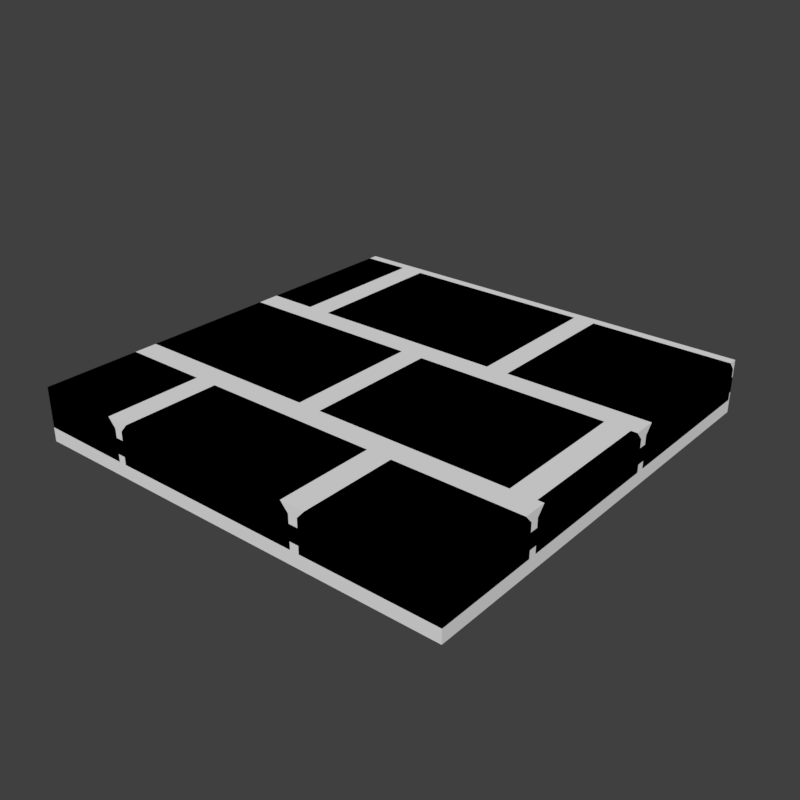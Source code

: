# Source: stoneFloorCleanBricks3.blend  (saved by Blender 2.80.75; exported with 4.5.12 LTS)
import bpy
from mathutils import Matrix  # noqa: F401  (used for matrix-valued properties, if any)

bpy.ops.wm.read_factory_settings(use_empty=True)
scene = bpy.context.scene
scene.name = 'Scene'

# ---- collections
col_collection_1 = bpy.data.collections.new('Collection 1'); scene.collection.children.link(col_collection_1)

# ---- materials (node trees are filled in below, after node groups)
mat_stonefloorcleanbricksnormal = bpy.data.materials.new('stoneFloorCleanBricksNormal')
mat_stonefloorcleanbricksnormal.alpha_threshold = 0.0
mat_stonefloorcleanbricksnormal.use_transparent_shadow = False
mat_stonefloorcleanbricksnormal.roughness = 0.5
mat_stonefloorcleanbricks = bpy.data.materials.new('stoneFloorCleanBricks')
mat_stonefloorcleanbricks.alpha_threshold = 0.0
mat_stonefloorcleanbricks.use_transparent_shadow = False
mat_stonefloorcleanbricks.diffuse_color = (0.4803, 0.4803, 0.4803, 1.0)
mat_stonefloorcleanbricks.roughness = 0.5

# ---- material node trees

# ---- world
world_world = bpy.data.worlds.new('World'); scene.world = world_world
world_world.color = (0.05088, 0.05088, 0.05088)
world_world.use_sun_shadow = False
world_world.sun_shadow_jitter_overblur = 0.0
world_world.cycles.sampling_method = 'MANUAL'

# ---- meshes
me_cube_001 = bpy.data.meshes.new('Cube.001')
me_cube_001.from_pydata([(-0.5, -0.5, -0.07393), (-0.5, -0.5, 0.05), (-0.5, 0.5, -0.07393), (-0.5, 0.5, 0.05), (0.5, -0.5, -0.07393), (0.5, -0.5, 0.05), (0.5, 0.5, -0.07393), (0.5, 0.5, 0.05)], [], [(0, 1, 3, 2), (2, 3, 7, 6), (6, 7, 5, 4), (4, 5, 1, 0), (7, 3, 1, 5)])
_uv = me_cube_001.uv_layers.new(name='UVMap')
_uv.uv.foreach_set('vector', [0.4258, 0.5, 0.5, 0.5, 0.5, 1.0, 0.4258, 1.0, 0.5, 1.074, 0.5, 1.0, 1.0, 1.0, 1.0, 1.074, 1.074, 1.0, 1.0, 1.0, 1.0, 0.5, 1.074, 0.5, 0.9995, 0.4297, 0.9995, 0.5039, 0.5, 0.5039, 0.5, 0.4297, 1.0, 1.0, 0.5, 1.0, 0.5, 0.5, 1.0, 0.5])
me_cube_001.materials.append(mat_stonefloorcleanbricksnormal)
me_cube_001.use_remesh_preserve_volume = False
me_cube_001.use_remesh_preserve_attributes = False
me_cube_001.use_mirror_vertex_groups = False
me_cube_001.update()
me_cube_002 = bpy.data.meshes.new('Cube.002')
me_cube_002.from_pydata([(0.5, 0.5, -0.02546), (0.5, 0.5, 0.01), (-0.3708, 0.1212, -0.04289), (-0.3708, 0.4955, -0.04289), (-0.3497, 0.1212, -0.04289), (-0.3497, 0.4955, -0.04289), (0.1367, 0.1212, -0.04289), (0.1367, 0.4955, -0.04289), (0.1525, 0.1212, -0.04289), (0.1525, 0.4955, -0.04289), (0.5, 0.1212, -0.04289), (0.5, 0.4955, -0.04289), (-0.04801, -0.2444, -0.04289), (-0.04801, 0.1023, -0.04289), (-0.02957, -0.2444, -0.04289), (-0.02957, 0.1023, -0.04289), (0.5, -0.2444, -0.04289), (0.5, 0.1023, -0.04289), (-0.2858, -0.2631, -0.04289), (-0.2674, -0.2631, -0.04289), (0.1745, -0.2631, -0.04289), (0.1952, -0.2631, -0.04289), (0.5, -0.2631, -0.04289), (-0.3885, 0.1389, 0.05), (-0.3708, 0.1212, 0.03), (-0.3885, 0.4778, 0.05), (-0.3708, 0.4955, 0.03), (-0.332, 0.1389, 0.05), (-0.3497, 0.1212, 0.03), (-0.332, 0.4778, 0.05), (-0.3497, 0.4955, 0.03), (0.119, 0.1389, 0.05), (0.1367, 0.1212, 0.03), (0.119, 0.4778, 0.05), (0.1367, 0.4955, 0.03), (0.1702, 0.1389, 0.05), (0.1525, 0.1212, 0.03), (0.1702, 0.4778, 0.05), (0.1525, 0.4955, 0.03), (0.5, 0.1389, 0.05), (0.5, 0.1212, 0.03), (0.5, 0.4955, 0.03), (0.5, 0.4778, 0.05), (-0.0657, -0.2267, 0.05), (-0.04801, -0.2444, 0.03), (-0.0657, 0.08465, 0.05), (-0.04801, 0.1023, 0.03), (-0.01188, -0.2267, 0.05), (-0.02957, -0.2444, 0.03), (-0.01188, 0.08465, 0.05), (-0.02957, 0.1023, 0.03), (0.4299, -0.2267, 0.05), (0.4299, 0.08465, 0.05), (0.4476, 0.1023, 0.03), (0.4476, 0.1023, -0.04268), (0.4682, -0.2444, -0.04289), (0.4682, 0.1023, -0.04289), (0.4682, -0.2444, 0.03), (0.4859, -0.2267, 0.05), (0.4859, 0.08465, 0.05), (0.5, -0.2267, 0.05), (0.5, -0.2444, 0.03), (0.5, 0.1023, 0.03), (0.5, 0.08465, 0.05), (-0.3035, -0.2808, 0.05), (-0.2858, -0.2631, 0.03), (-0.2497, -0.2808, 0.05), (-0.2674, -0.2631, 0.03), (0.1569, -0.2808, 0.05), (0.1745, -0.2631, 0.03), (0.2129, -0.2808, 0.05), (0.1952, -0.2631, 0.03), (0.5, -0.2631, 0.03), (0.5, -0.2808, 0.05), (-0.5, 0.5, -0.02546), (0.5, -0.5, 0.05), (0.1569, -0.5, 0.05), (-0.2674, -0.5, -0.04289), (-0.5, 0.1212, 0.03), (-0.5, -0.2631, 0.03), (-0.5, 0.08465, 0.05), (-0.5, 0.1023, -0.04289), (-0.5, 0.1212, -0.04289), (-0.5, -0.2631, -0.04289), (0.1745, -0.5, 0.03), (0.1745, -0.5, -0.04289), (-0.5, 0.4955, -0.04289), (-0.5, 0.1389, 0.05), (-0.5, 0.1023, 0.03), (-0.5, -0.2444, -0.04289), (-0.2497, -0.5, 0.05), (-0.5, -0.2444, 0.03), (0.5, -0.5, -0.02546), (0.1952, -0.5, -0.04289), (-0.5, 0.4778, 0.05), (-0.5, 0.5, 0.01), (-0.2674, -0.5, 0.03), (0.2129, -0.5, 0.05), (-0.3035, -0.5, 0.05), (-0.5, 0.4955, 0.03), (-0.5, -0.2267, 0.05), (0.5, -0.5, -0.04289), (0.5, -0.5, 0.01), (-0.2858, -0.5, -0.04289), (-0.5, -0.2808, 0.05), (0.1952, -0.5, 0.03), (-0.2858, -0.5, 0.03), (-0.5, -0.5, 0.05), (-0.5, -0.5, 0.01), (-0.5, -0.5, -0.0415), (-0.5, -0.5, -0.02546), (0.4476, -0.2444, 0.03), (0.4476, -0.2444, -0.04268), (0.4682, 0.1023, 0.03)], [], [(110, 92, 102, 108), (74, 110, 108, 95), (28, 4, 6, 32), (3, 26, 24, 2), (29, 27, 31, 33), (36, 8, 10, 40), (5, 30, 34, 7), (5, 4, 28, 30), (7, 34, 32, 6), (37, 35, 39, 42), (11, 41, 42, 39, 40, 10), (9, 38, 41, 11), (9, 8, 36, 38), (12, 44, 91, 89), (45, 80, 100, 43), (13, 46, 44, 12), (52, 49, 47, 51), (111, 51, 47, 48), (61, 60, 58, 57), (14, 48, 50, 15), (15, 50, 53, 54), (62, 113, 59, 63), (17, 62, 63, 60, 61, 16), (63, 59, 58, 60), (64, 104, 107, 98), (18, 65, 106, 103), (68, 66, 90, 76), (20, 69, 84, 85), (19, 67, 69, 20), (73, 70, 97, 75), (22, 72, 73, 75, 101), (21, 71, 72, 22), (59, 113, 57, 58), (25, 23, 24, 26), (30, 28, 27, 29), (33, 31, 32, 34), (28, 32, 31, 27), (34, 30, 29, 33), (38, 36, 35, 37), (37, 42, 41, 38), (36, 40, 39, 35), (45, 43, 44, 46), (43, 100, 91, 44), (47, 49, 50, 48), (49, 52, 53, 50), (54, 53, 111, 112), (113, 62, 17, 56), (16, 61, 57, 55), (64, 98, 106, 65), (66, 68, 69, 67), (68, 76, 84, 69), (70, 73, 72, 71), (93, 105, 71, 21), (83, 79, 65, 18), (79, 104, 64, 65), (105, 97, 70, 71), (78, 82, 2, 24), (87, 78, 24, 23), (96, 90, 66, 67), (88, 80, 45, 46), (86, 99, 26, 3), (81, 88, 46, 13), (74, 95, 1, 0), (99, 94, 25, 26), (77, 96, 67, 19), (94, 87, 23, 25), (93, 101, 75, 97, 105), (85, 84, 76, 90, 96, 77), (107, 109, 103, 106, 98), (83, 109, 107, 104, 79), (91, 100, 80, 88, 81, 89), (86, 82, 78, 87, 94, 99), (1, 102, 92, 0), (95, 108, 102, 1), (51, 111, 53, 52), (112, 111, 48, 14), (113, 56, 55, 57)])
_uv = me_cube_002.uv_layers.new(name='UVMap')
_uv.uv.foreach_set('vector', [0.728, 0.8027, 0.7339, 0.8027, 0.7339, 0.8027, 0.728, 0.8027, 0.728, 0.8086, 0.728, 0.8027, 0.728, 0.8027, 0.728, 0.8086, 0.6572, 0.9365, 0.6743, 0.9199, 0.7407, 0.916, 0.7578, 0.9365, 0.5107, 0.8945, 0.5293, 0.9121, 0.4463, 0.9121, 0.4741, 0.897, 0.584, 0.9888, 0.584, 0.8193, 0.8096, 0.8193, 0.8096, 0.9888, 0.8696, 0.8535, 0.8853, 0.8696, 0.8882, 0.9141, 0.8691, 0.9268, 0.6782, 0.8672, 0.6533, 0.8442, 0.769, 0.8442, 0.7432, 0.8623, 0.6782, 0.8672, 0.6743, 0.9199, 0.6572, 0.9365, 0.6533, 0.8442, 0.7432, 0.8623, 0.769, 0.8442, 0.7578, 0.9365, 0.7407, 0.916, 0.835, 0.9888, 0.835, 0.8193, 1.0, 0.8193, 1.0, 0.9888, 0.9375, 0.9175, 0.957, 0.9434, 0.9517, 0.9473, 0.8682, 0.9346, 0.8691, 0.9268, 0.8882, 0.9141, 0.9331, 0.8721, 0.957, 0.8481, 0.957, 0.9434, 0.9375, 0.9175, 0.9331, 0.8721, 0.8853, 0.8696, 0.8696, 0.8535, 0.957, 0.8481, 0.6309, 0.7339, 0.6475, 0.7539, 0.5581, 0.7539, 0.5723, 0.7393, 0.7173, 0.7925, 0.5, 0.7925, 0.5, 0.6367, 0.7173, 0.6367, 0.6333, 0.6865, 0.6587, 0.6685, 0.6475, 0.7539, 0.6309, 0.7339, 0.9648, 0.7925, 0.7441, 0.7925, 0.7441, 0.6367, 0.9648, 0.6367, 0.9712, 0.6299, 0.9648, 0.6367, 0.7441, 0.6367, 0.7378, 0.6299, 1.0, 0.6284, 1.0, 0.6367, 0.9932, 0.6367, 0.9849, 0.6284, 0.7803, 0.6597, 0.7974, 0.6758, 0.8022, 0.7241, 0.7803, 0.7402, 0.7803, 0.7402, 0.8022, 0.7241, 0.8657, 0.7266, 0.8857, 0.75, 1.0, 0.8008, 0.9849, 0.8008, 0.9932, 0.7925, 1.0, 0.7925, 0.07275, 0.731, 0.103, 0.7251, 0.105, 0.7168, 0.02148, 0.7051, 0.01855, 0.7095, 0.0708, 0.731, 1.0, 0.7925, 0.9932, 0.7925, 0.9932, 0.6367, 1.0, 0.6367, 0.5981, 0.6099, 0.5, 0.6099, 0.5, 0.5, 0.5981, 0.5, 0.5601, 0.5654, 0.5786, 0.5864, 0.52, 0.582, 0.5371, 0.5664, 0.8286, 0.6099, 0.625, 0.6099, 0.625, 0.5, 0.8286, 0.5, 0.75, 0.5444, 0.7646, 0.5654, 0.7075, 0.5649, 0.7192, 0.5493, 0.75, 0.4927, 0.772, 0.4712, 0.7646, 0.5654, 0.75, 0.5444, 1.0, 0.6099, 0.8564, 0.6099, 0.8564, 0.5, 1.0, 0.5, 0.9106, 0.5132, 0.895, 0.4951, 0.896, 0.4868, 0.9551, 0.4893, 0.9385, 0.5093, 0.9116, 0.5464, 0.8906, 0.5649, 0.895, 0.4951, 0.9106, 0.5132, 0.9932, 0.7925, 0.9849, 0.8008, 0.9849, 0.6284, 0.9932, 0.6367, 0.5557, 0.9888, 0.5557, 0.8193, 0.5645, 0.8105, 0.5645, 0.9976, 0.5776, 0.9956, 0.5776, 0.8125, 0.584, 0.8193, 0.584, 0.9888, 0.8096, 0.9888, 0.8096, 0.8193, 0.8159, 0.8125, 0.8159, 0.9956, 0.5776, 0.8125, 0.8159, 0.8125, 0.8096, 0.8193, 0.584, 0.8193, 0.8159, 0.9956, 0.5776, 0.9956, 0.584, 0.9888, 0.8096, 0.9888, 0.8271, 0.9956, 0.8271, 0.8125, 0.835, 0.8193, 0.835, 0.9888, 0.835, 0.9888, 1.0, 0.9888, 0.9976, 0.9956, 0.8271, 0.9956, 0.8271, 0.8125, 0.9976, 0.8125, 1.0, 0.8193, 0.835, 0.8193, 0.7173, 0.7925, 0.7173, 0.6367, 0.7246, 0.6299, 0.7246, 0.7993, 0.7173, 0.6367, 0.5, 0.6367, 0.5034, 0.6299, 0.7246, 0.6299, 0.7441, 0.6367, 0.7441, 0.7925, 0.7378, 0.7993, 0.7378, 0.6299, 0.7441, 0.7925, 0.9648, 0.7925, 0.9712, 0.7993, 0.7378, 0.7993, 0.8857, 0.75, 0.8657, 0.7266, 0.8608, 0.6777, 0.8857, 0.6538, 0.1016, 0.7417, 0.103, 0.7251, 0.07275, 0.731, 0.0708, 0.7314, 0.0708, 0.731, 0.01855, 0.7095, 0.02148, 0.7417, 0.0708, 0.7305, 0.5981, 0.6099, 0.5981, 0.5, 0.6064, 0.502, 0.6064, 0.6177, 0.625, 0.6099, 0.8286, 0.6099, 0.835, 0.6177, 0.6187, 0.6177, 0.8286, 0.6099, 0.8286, 0.5, 0.835, 0.5015, 0.835, 0.6177, 0.8564, 0.6099, 1.0, 0.6099, 0.9976, 0.6177, 0.8486, 0.6177, 0.938, 0.5425, 0.959, 0.5649, 0.8906, 0.5649, 0.9116, 0.5464, 0.5566, 0.5449, 0.5786, 0.5229, 0.5786, 0.5864, 0.5601, 0.5654, 0.5015, 0.6177, 0.5, 0.6099, 0.5981, 0.6099, 0.6064, 0.6177, 0.8486, 0.502, 0.8564, 0.5, 0.8564, 0.6099, 0.8486, 0.6177, 0.4497, 0.8613, 0.4717, 0.8813, 0.4741, 0.897, 0.4463, 0.9121, 0.5, 0.8193, 0.5, 0.8105, 0.5645, 0.8105, 0.5557, 0.8193, 0.6187, 0.5015, 0.625, 0.5, 0.625, 0.6099, 0.6187, 0.6177, 0.5034, 0.7993, 0.5, 0.7925, 0.7173, 0.7925, 0.7246, 0.7993, 0.5088, 0.8799, 0.5312, 0.8687, 0.5293, 0.9121, 0.5107, 0.8945, 0.5752, 0.6909, 0.5488, 0.6675, 0.6587, 0.6685, 0.6333, 0.6865, 0.728, 0.8086, 0.728, 0.8086, 0.7339, 0.8086, 0.7339, 0.8086, 0.5, 0.9976, 0.5, 0.9888, 0.5557, 0.9888, 0.5645, 0.9976, 0.7188, 0.4966, 0.6934, 0.4692, 0.772, 0.4712, 0.75, 0.4927, 0.5, 0.9888, 0.5, 0.8193, 0.5557, 0.8193, 0.5557, 0.9888, 0.938, 0.5425, 0.9385, 0.5093, 0.9551, 0.4893, 0.9702, 0.5645, 0.959, 0.5649, 0.7192, 0.5493, 0.7075, 0.5649, 0.7007, 0.5654, 0.6895, 0.4736, 0.6934, 0.4692, 0.7188, 0.4966, 0.5146, 0.5278, 0.5337, 0.5444, 0.5371, 0.5664, 0.52, 0.582, 0.5112, 0.5811, 0.5566, 0.5449, 0.5337, 0.5444, 0.5146, 0.5278, 0.5776, 0.5122, 0.5786, 0.5229, 0.5581, 0.7539, 0.5508, 0.7539, 0.5439, 0.6724, 0.5488, 0.6675, 0.5752, 0.6909, 0.5723, 0.7393, 0.5088, 0.8799, 0.4717, 0.8813, 0.4497, 0.8613, 0.4536, 0.8579, 0.5332, 0.8604, 0.5312, 0.8687, 0.7339, 0.8086, 0.7339, 0.8027, 0.7339, 0.8027, 0.7339, 0.8086, 0.728, 0.8086, 0.728, 0.8027, 0.7339, 0.8027, 0.7339, 0.8086, 0.9648, 0.6367, 0.9712, 0.6299, 0.9712, 0.7993, 0.9648, 0.7925, 0.8857, 0.6538, 0.8608, 0.6777, 0.7974, 0.6758, 0.7803, 0.6597, 0.1016, 0.7417, 0.0708, 0.7314, 0.0708, 0.7305, 0.02148, 0.7417])
_ca = me_cube_002.color_attributes.new('Col', 'BYTE_COLOR', 'CORNER')
_ca.data.foreach_set('color', [0.05127, 0.05127, 0.05127, 1.0, 0.05127, 0.05127, 0.05127, 1.0, 0.05127, 0.05127, 0.05127, 1.0, 0.05127, 0.05127, 0.05127, 1.0, 0.05127, 0.05127, 0.05127, 1.0, 0.05127, 0.05127, 0.05127, 1.0, 0.05127, 0.05127, 0.05127, 1.0, 0.05127, 0.05127, 0.05127, 1.0, 0.3095, 0.3095, 0.3095, 1.0, 0.3095, 0.3095, 0.3095, 1.0, 0.3095, 0.3095, 0.3095, 1.0, 0.3095, 0.3095, 0.3095, 1.0, 0.2051, 0.2051, 0.2051, 1.0, 0.2051, 0.2051, 0.2051, 1.0, 0.2051, 0.2051, 0.2051, 1.0, 0.2051, 0.2051, 0.2051, 1.0, 0.3095, 0.3095, 0.3095, 1.0, 0.3095, 0.3095, 0.3095, 1.0, 0.3095, 0.3095, 0.3095, 1.0, 0.3095, 0.3095, 0.3095, 1.0, 0.402, 0.402, 0.402, 1.0, 0.402, 0.402, 0.402, 1.0, 0.402, 0.402, 0.402, 1.0, 0.402, 0.402, 0.402, 1.0, 0.3095, 0.3095, 0.3095, 1.0, 0.3095, 0.3095, 0.3095, 1.0, 0.3095, 0.3095, 0.3095, 1.0, 0.3095, 0.3095, 0.3095, 1.0, 0.3095, 0.3095, 0.3095, 1.0, 0.3095, 0.3095, 0.3095, 1.0, 0.3095, 0.3095, 0.3095, 1.0, 0.3095, 0.3095, 0.3095, 1.0, 0.3095, 0.3095, 0.3095, 1.0, 0.3095, 0.3095, 0.3095, 1.0, 0.3095, 0.3095, 0.3095, 1.0, 0.3095, 0.3095, 0.3095, 1.0, 0.402, 0.402, 0.402, 1.0, 0.402, 0.402, 0.402, 1.0, 0.402, 0.402, 0.402, 1.0, 0.402, 0.402, 0.402, 1.0, 0.402, 0.402, 0.402, 1.0, 0.402, 0.402, 0.402, 1.0, 0.402, 0.402, 0.402, 1.0, 0.402, 0.402, 0.402, 1.0, 0.402, 0.402, 0.402, 1.0, 0.402, 0.402, 0.402, 1.0, 0.402, 0.402, 0.402, 1.0, 0.402, 0.402, 0.402, 1.0, 0.402, 0.402, 0.402, 1.0, 0.402, 0.402, 0.402, 1.0, 0.402, 0.402, 0.402, 1.0, 0.402, 0.402, 0.402, 1.0, 0.402, 0.402, 0.402, 1.0, 0.402, 0.402, 0.402, 1.0, 0.6795, 0.6795, 0.6795, 1.0, 0.6795, 0.6795, 0.6795, 1.0, 0.6795, 0.6795, 0.6795, 1.0, 0.6795, 0.6795, 0.6795, 1.0, 0.6795, 0.6795, 0.6795, 1.0, 0.6795, 0.6795, 0.6795, 1.0, 0.6795, 0.6795, 0.6795, 1.0, 0.6795, 0.6795, 0.6795, 1.0, 0.6795, 0.6795, 0.6795, 1.0, 0.6795, 0.6795, 0.6795, 1.0, 0.6795, 0.6795, 0.6795, 1.0, 0.6795, 0.6795, 0.6795, 1.0, 0.1845, 0.1845, 0.1845, 1.0, 0.1845, 0.1845, 0.1845, 1.0, 0.1845, 0.1845, 0.1845, 1.0, 0.2122, 0.2122, 0.2122, 1.0, 0.3419, 0.3419, 0.3419, 1.0, 0.2122, 0.2122, 0.2122, 1.0, 0.1845, 0.1845, 0.1845, 1.0, 0.1878, 0.1878, 0.1878, 1.0, 0.6038, 0.6038, 0.6038, 1.0, 0.6038, 0.6038, 0.6038, 1.0, 0.6105, 0.6105, 0.6105, 1.0, 0.7605, 0.7605, 0.7605, 1.0, 0.1845, 0.1845, 0.1845, 1.0, 0.1845, 0.1845, 0.1845, 1.0, 0.1845, 0.1845, 0.1845, 1.0, 0.1845, 0.1845, 0.1845, 1.0, 0.1845, 0.1845, 0.1845, 1.0, 0.1845, 0.1845, 0.1845, 1.0, 0.1845, 0.1845, 0.1845, 1.0, 1.0, 1.0, 1.0, 1.0, 0.6038, 0.6038, 0.6038, 1.0, 0.7605, 0.7605, 0.7605, 1.0, 0.7011, 0.7011, 0.7011, 1.0, 0.6172, 0.6172, 0.6172, 1.0, 0.6038, 0.6038, 0.6038, 1.0, 0.6038, 0.6038, 0.6038, 1.0, 0.6172, 0.6172, 0.6172, 1.0, 0.6038, 0.6038, 0.6038, 1.0, 0.6038, 0.6038, 0.6038, 1.0, 0.6038, 0.6038, 0.6038, 1.0, 0.6172, 0.6172, 0.6172, 1.0, 0.7011, 0.7011, 0.7011, 1.0, 0.6105, 0.6105, 0.6105, 1.0, 0.6038, 0.6038, 0.6038, 1.0, 0.3095, 0.3095, 0.3095, 1.0, 0.3095, 0.3095, 0.3095, 1.0, 0.3095, 0.3095, 0.3095, 1.0, 0.3095, 0.3095, 0.3095, 1.0, 0.3095, 0.3095, 0.3095, 1.0, 0.3095, 0.3095, 0.3095, 1.0, 0.3095, 0.3095, 0.3095, 1.0, 0.3095, 0.3095, 0.3095, 1.0, 0.2051, 0.2051, 0.2051, 1.0, 0.2051, 0.2051, 0.2051, 1.0, 0.2051, 0.2051, 0.2051, 1.0, 0.2051, 0.2051, 0.2051, 1.0, 0.2051, 0.2051, 0.2051, 1.0, 0.2051, 0.2051, 0.2051, 1.0, 0.2051, 0.2051, 0.2051, 1.0, 0.2051, 0.2051, 0.2051, 1.0, 0.2051, 0.2051, 0.2051, 1.0, 0.2051, 0.2051, 0.2051, 1.0, 0.2051, 0.2051, 0.2051, 1.0, 0.2051, 0.2051, 0.2051, 1.0, 0.7682, 0.7682, 0.7682, 1.0, 0.7682, 0.7682, 0.7682, 1.0, 0.7682, 0.7682, 0.7682, 1.0, 0.7682, 0.7682, 0.7682, 1.0, 0.7682, 0.7682, 0.7682, 1.0, 0.7682, 0.7682, 0.7682, 1.0, 0.7682, 0.7682, 0.7682, 1.0, 0.7682, 0.7682, 0.7682, 1.0, 0.7682, 0.7682, 0.7682, 1.0, 0.7682, 0.7682, 0.7682, 1.0, 0.7682, 0.7682, 0.7682, 1.0, 0.7682, 0.7682, 0.7682, 1.0, 0.7682, 0.7682, 0.7682, 1.0, 0.7011, 0.7011, 0.7011, 1.0, 0.7605, 0.7605, 0.7605, 1.0, 0.7605, 0.7605, 0.7605, 1.0, 0.6105, 0.6105, 0.6105, 1.0, 0.2051, 0.2051, 0.2051, 1.0, 0.2051, 0.2051, 0.2051, 1.0, 0.2051, 0.2051, 0.2051, 1.0, 0.2051, 0.2051, 0.2051, 1.0, 0.3095, 0.3095, 0.3095, 1.0, 0.3095, 0.3095, 0.3095, 1.0, 0.3095, 0.3095, 0.3095, 1.0, 0.3095, 0.3095, 0.3095, 1.0, 0.3095, 0.3095, 0.3095, 1.0, 0.3095, 0.3095, 0.3095, 1.0, 0.3095, 0.3095, 0.3095, 1.0, 0.3095, 0.3095, 0.3095, 1.0, 0.3095, 0.3095, 0.3095, 1.0, 0.3095, 0.3095, 0.3095, 1.0, 0.3095, 0.3095, 0.3095, 1.0, 0.3095, 0.3095, 0.3095, 1.0, 0.3095, 0.3095, 0.3095, 1.0, 0.3095, 0.3095, 0.3095, 1.0, 0.3095, 0.3095, 0.3095, 1.0, 0.3095, 0.3095, 0.3095, 1.0, 0.402, 0.402, 0.402, 1.0, 0.402, 0.402, 0.402, 1.0, 0.402, 0.402, 0.402, 1.0, 0.402, 0.402, 0.402, 1.0, 0.402, 0.402, 0.402, 1.0, 0.402, 0.402, 0.402, 1.0, 0.402, 0.402, 0.402, 1.0, 0.402, 0.402, 0.402, 1.0, 0.402, 0.402, 0.402, 1.0, 0.402, 0.402, 0.402, 1.0, 0.402, 0.402, 0.402, 1.0, 0.402, 0.402, 0.402, 1.0, 0.6795, 0.6795, 0.6795, 1.0, 0.6795, 0.6795, 0.6795, 1.0, 0.6795, 0.6795, 0.6795, 1.0, 0.6795, 0.6795, 0.6795, 1.0, 0.6795, 0.6795, 0.6795, 1.0, 0.6795, 0.6795, 0.6795, 1.0, 0.6795, 0.6795, 0.6795, 1.0, 0.6795, 0.6795, 0.6795, 1.0, 0.1845, 0.1845, 0.1845, 1.0, 0.1845, 0.1845, 0.1845, 1.0, 0.1845, 0.1845, 0.1845, 1.0, 0.1878, 0.1878, 0.1878, 1.0, 0.1845, 0.1845, 0.1845, 1.0, 0.1845, 0.1845, 0.1845, 1.0, 0.1845, 0.1845, 0.1845, 1.0, 0.1845, 0.1845, 0.1845, 1.0, 1.0, 1.0, 1.0, 1.0, 0.1845, 0.1845, 0.1845, 1.0, 0.3419, 0.3419, 0.3419, 1.0, 1.0, 1.0, 1.0, 1.0, 0.7605, 0.7605, 0.7605, 1.0, 0.6038, 0.6038, 0.6038, 1.0, 0.6445, 0.6445, 0.6445, 1.0, 1.0, 1.0, 1.0, 1.0, 0.6105, 0.6105, 0.6105, 1.0, 0.6038, 0.6038, 0.6038, 1.0, 0.7605, 0.7605, 0.7605, 1.0, 1.0, 1.0, 1.0, 1.0, 0.3095, 0.3095, 0.3095, 1.0, 0.3095, 0.3095, 0.3095, 1.0, 0.3095, 0.3095, 0.3095, 1.0, 0.3095, 0.3095, 0.3095, 1.0, 0.2051, 0.2051, 0.2051, 1.0, 0.2051, 0.2051, 0.2051, 1.0, 0.2051, 0.2051, 0.2051, 1.0, 0.2051, 0.2051, 0.2051, 1.0, 0.2051, 0.2051, 0.2051, 1.0, 0.2051, 0.2051, 0.2051, 1.0, 0.2051, 0.2051, 0.2051, 1.0, 0.2051, 0.2051, 0.2051, 1.0, 0.7682, 0.7682, 0.7682, 1.0, 0.7682, 0.7682, 0.7682, 1.0, 0.7682, 0.7682, 0.7682, 1.0, 0.7682, 0.7682, 0.7682, 1.0, 0.7682, 0.7682, 0.7682, 1.0, 0.7682, 0.7682, 0.7682, 1.0, 0.7682, 0.7682, 0.7682, 1.0, 0.7682, 0.7682, 0.7682, 1.0, 0.3095, 0.3095, 0.3095, 1.0, 0.3095, 0.3095, 0.3095, 1.0, 0.3095, 0.3095, 0.3095, 1.0, 0.3095, 0.3095, 0.3095, 1.0, 0.3095, 0.3095, 0.3095, 1.0, 0.3095, 0.3095, 0.3095, 1.0, 0.3095, 0.3095, 0.3095, 1.0, 0.3095, 0.3095, 0.3095, 1.0, 0.7682, 0.7682, 0.7682, 1.0, 0.7682, 0.7682, 0.7682, 1.0, 0.7682, 0.7682, 0.7682, 1.0, 0.7682, 0.7682, 0.7682, 1.0, 0.2051, 0.2051, 0.2051, 1.0, 0.2051, 0.2051, 0.2051, 1.0, 0.2051, 0.2051, 0.2051, 1.0, 0.2051, 0.2051, 0.2051, 1.0, 0.2051, 0.2051, 0.2051, 1.0, 0.2051, 0.2051, 0.2051, 1.0, 0.2051, 0.2051, 0.2051, 1.0, 0.2051, 0.2051, 0.2051, 1.0, 0.2051, 0.2051, 0.2051, 1.0, 0.2051, 0.2051, 0.2051, 1.0, 0.2051, 0.2051, 0.2051, 1.0, 0.2051, 0.2051, 0.2051, 1.0, 0.6795, 0.6795, 0.6795, 1.0, 0.6795, 0.6795, 0.6795, 1.0, 0.6795, 0.6795, 0.6795, 1.0, 0.6795, 0.6795, 0.6795, 1.0, 0.2051, 0.2051, 0.2051, 1.0, 0.2051, 0.2051, 0.2051, 1.0, 0.2051, 0.2051, 0.2051, 1.0, 0.2051, 0.2051, 0.2051, 1.0, 0.6795, 0.6795, 0.6795, 1.0, 0.6795, 0.6795, 0.6795, 1.0, 0.6795, 0.6795, 0.6795, 1.0, 0.6795, 0.6795, 0.6795, 1.0, 0.05127, 0.05127, 0.05127, 1.0, 0.05127, 0.05127, 0.05127, 1.0, 0.05127, 0.05127, 0.05127, 1.0, 0.05127, 0.05127, 0.05127, 1.0, 0.2051, 0.2051, 0.2051, 1.0, 0.2051, 0.2051, 0.2051, 1.0, 0.2051, 0.2051, 0.2051, 1.0, 0.2051, 0.2051, 0.2051, 1.0, 0.2051, 0.2051, 0.2051, 1.0, 0.2051, 0.2051, 0.2051, 1.0, 0.2051, 0.2051, 0.2051, 1.0, 0.2051, 0.2051, 0.2051, 1.0, 0.2051, 0.2051, 0.2051, 1.0, 0.2051, 0.2051, 0.2051, 1.0, 0.2051, 0.2051, 0.2051, 1.0, 0.2051, 0.2051, 0.2051, 1.0, 0.7682, 0.7682, 0.7682, 1.0, 0.7682, 0.7682, 0.7682, 1.0, 0.7682, 0.7682, 0.7682, 1.0, 0.7682, 0.7682, 0.7682, 1.0, 0.7682, 0.7682, 0.7682, 1.0, 0.2051, 0.2051, 0.2051, 1.0, 0.2051, 0.2051, 0.2051, 1.0, 0.2051, 0.2051, 0.2051, 1.0, 0.2051, 0.2051, 0.2051, 1.0, 0.2051, 0.2051, 0.2051, 1.0, 0.2051, 0.2051, 0.2051, 1.0, 0.3095, 0.3095, 0.3095, 1.0, 0.3231, 0.3231, 0.3231, 1.0, 0.3095, 0.3095, 0.3095, 1.0, 0.3095, 0.3095, 0.3095, 1.0, 0.3095, 0.3095, 0.3095, 1.0, 0.3095, 0.3095, 0.3095, 1.0, 0.3231, 0.3231, 0.3231, 1.0, 0.3095, 0.3095, 0.3095, 1.0, 0.3095, 0.3095, 0.3095, 1.0, 0.3095, 0.3095, 0.3095, 1.0, 0.6795, 0.6795, 0.6795, 1.0, 0.6795, 0.6795, 0.6795, 1.0, 0.6795, 0.6795, 0.6795, 1.0, 0.6795, 0.6795, 0.6795, 1.0, 0.6795, 0.6795, 0.6795, 1.0, 0.6795, 0.6795, 0.6795, 1.0, 0.2051, 0.2051, 0.2051, 1.0, 0.2051, 0.2051, 0.2051, 1.0, 0.2051, 0.2051, 0.2051, 1.0, 0.2051, 0.2051, 0.2051, 1.0, 0.2051, 0.2051, 0.2051, 1.0, 0.2051, 0.2051, 0.2051, 1.0, 0.05127, 0.05127, 0.05127, 1.0, 0.05127, 0.05127, 0.05127, 1.0, 0.05127, 0.05127, 0.05127, 1.0, 0.05127, 0.05127, 0.05127, 1.0, 0.05127, 0.05127, 0.05127, 1.0, 0.05127, 0.05127, 0.05127, 1.0, 0.05127, 0.05127, 0.05127, 1.0, 0.05127, 0.05127, 0.05127, 1.0, 0.2122, 0.2122, 0.2122, 1.0, 0.3419, 0.3419, 0.3419, 1.0, 0.1845, 0.1845, 0.1845, 1.0, 0.1845, 0.1845, 0.1845, 1.0, 1.0, 1.0, 1.0, 1.0, 0.3419, 0.3419, 0.3419, 1.0, 0.1878, 0.1878, 0.1878, 1.0, 0.1845, 0.1845, 0.1845, 1.0, 0.7605, 0.7605, 0.7605, 1.0, 0.9911, 0.9911, 0.9911, 1.0, 1.0, 1.0, 1.0, 1.0, 0.7605, 0.7605, 0.7605, 1.0])
me_cube_002.materials.append(mat_stonefloorcleanbricks)
me_cube_002.use_remesh_preserve_volume = False
me_cube_002.use_remesh_preserve_attributes = False
me_cube_002.use_mirror_vertex_groups = False
me_cube_002.use_paint_bone_selection = False
me_cube_002.use_paint_mask = True
me_cube_002.update()

# ---- objects
ob_stonefloorcleanbricks3_lod1 = bpy.data.objects.new('stoneFloorCleanBricks3_LOD1', me_cube_001)
ob_stonefloorcleanbricks3_lod0 = bpy.data.objects.new('stoneFloorCleanBricks3_LOD0', me_cube_002)

# ---- transforms, parenting, visibility, modifiers, constraints
ob_stonefloorcleanbricks3_lod1.location = (0.0, 0.0, 0.0)
ob_stonefloorcleanbricks3_lod1.lineart.crease_threshold = 0.0
ob_stonefloorcleanbricks3_lod0.location = (0.0, 0.0, 0.0)
ob_stonefloorcleanbricks3_lod0.hide_viewport = True
ob_stonefloorcleanbricks3_lod0.lineart.crease_threshold = 0.0

# ---- collection membership
col_collection_1.objects.link(ob_stonefloorcleanbricks3_lod1)
col_collection_1.objects.link(ob_stonefloorcleanbricks3_lod0)

# ---- scene / render settings (as saved in the file)
scene.frame_start = 1; scene.frame_end = 250; scene.frame_set(1)
scene.render.engine = 'BLENDER_EEVEE_NEXT'
scene.render.resolution_x = 2048
scene.render.resolution_y = 2048
scene.render.dither_intensity = 0.0
scene.cycles.use_denoising = False
scene.cycles.samples = 128
scene.cycles.sampling_pattern = 'TABULATED_SOBOL'
scene.cycles.use_adaptive_sampling = False
scene.cycles.use_light_tree = False
scene.cycles.blur_glossy = 0.0
scene.cycles.sample_clamp_indirect = 0.0
scene.view_settings.view_transform = 'Standard'
bpy.context.view_layer.update()

# ---- added for rendering (the .blend has no active camera and no usable light): camera, sun
cam_auto = bpy.data.cameras.new('AutoCamera')
cam_auto.lens = 50.0
cam_auto.sensor_width = 36.0
cam_auto.clip_end = 1000.0
ob_auto_camera = bpy.data.objects.new('AutoCamera', cam_auto)
scene.collection.objects.link(ob_auto_camera)
ob_auto_camera.location = (1.31348, -1.57618, 1.03882)
ob_auto_camera.rotation_euler = (1.09748, -7.21219e-08, 0.694738)
scene.camera = ob_auto_camera
light_auto_sun = bpy.data.lights.new('AutoSun', 'SUN')
light_auto_sun.energy = 3.0
light_auto_sun.angle = 0.0523599
ob_auto_sun = bpy.data.objects.new('AutoSun', light_auto_sun)
scene.collection.objects.link(ob_auto_sun)
ob_auto_sun.rotation_euler = (0.872665, 0.174533, 0.523599)
bpy.context.view_layer.update()
